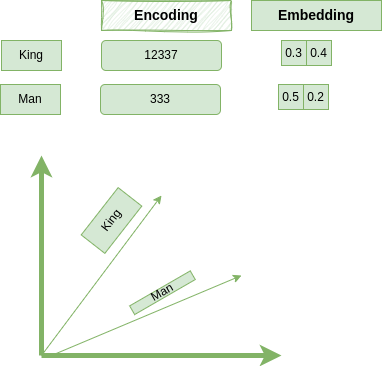

The diagram above was exported from draw.io. Its source (the exported page's mxGraphModel, read from the mxfile embedded in the PNG):
<mxGraphModel dx="1364" dy="843" grid="1" gridSize="10" guides="1" tooltips="1" connect="1" arrows="1" fold="1" page="1" pageScale="1" pageWidth="850" pageHeight="1100" math="0" shadow="0">
  <root>
    <mxCell id="0" />
    <mxCell id="1" parent="0" />
    <mxCell id="j4t_XPUDl0UHoJXXfJ8K-1" value="" style="endArrow=classic;html=1;rounded=0;strokeWidth=5;fillColor=#d5e8d4;strokeColor=#82b366;" edge="1" parent="1">
      <mxGeometry width="50" height="50" relative="1" as="geometry">
        <mxPoint x="160" y="440" as="sourcePoint" />
        <mxPoint x="160" y="240" as="targetPoint" />
      </mxGeometry>
    </mxCell>
    <mxCell id="j4t_XPUDl0UHoJXXfJ8K-2" value="" style="endArrow=classic;html=1;rounded=0;strokeWidth=5;fillColor=#d5e8d4;strokeColor=#82b366;" edge="1" parent="1">
      <mxGeometry width="50" height="50" relative="1" as="geometry">
        <mxPoint x="160" y="440" as="sourcePoint" />
        <mxPoint x="400" y="440" as="targetPoint" />
      </mxGeometry>
    </mxCell>
    <mxCell id="j4t_XPUDl0UHoJXXfJ8K-3" value="King" style="text;html=1;align=center;verticalAlign=middle;whiteSpace=wrap;rounded=0;fillColor=#d5e8d4;strokeColor=#82b366;" vertex="1" parent="1">
      <mxGeometry x="120" y="125" width="60" height="30" as="geometry" />
    </mxCell>
    <mxCell id="j4t_XPUDl0UHoJXXfJ8K-4" value="12337" style="rounded=1;whiteSpace=wrap;html=1;fillColor=#d5e8d4;strokeColor=#82b366;" vertex="1" parent="1">
      <mxGeometry x="220" y="125" width="120" height="30" as="geometry" />
    </mxCell>
    <mxCell id="j4t_XPUDl0UHoJXXfJ8K-5" value="&lt;h1 style=&quot;margin-top: 0px; font-size: 14px;&quot;&gt;Encoding&lt;/h1&gt;" style="text;html=1;whiteSpace=wrap;overflow=hidden;rounded=0;sketch=1;curveFitting=1;jiggle=2;fontSize=14;align=center;fillColor=#d5e8d4;strokeColor=#82b366;" vertex="1" parent="1">
      <mxGeometry x="220" y="85" width="130" height="30" as="geometry" />
    </mxCell>
    <mxCell id="j4t_XPUDl0UHoJXXfJ8K-48" value="" style="endArrow=classic;html=1;rounded=0;fillColor=#d5e8d4;strokeColor=#82b366;" edge="1" parent="1">
      <mxGeometry width="50" height="50" relative="1" as="geometry">
        <mxPoint x="160" y="440" as="sourcePoint" />
        <mxPoint x="280" y="280" as="targetPoint" />
      </mxGeometry>
    </mxCell>
    <mxCell id="j4t_XPUDl0UHoJXXfJ8K-49" value="King" style="text;html=1;align=center;verticalAlign=middle;whiteSpace=wrap;rounded=0;rotation=-52;fillColor=#d5e8d4;strokeColor=#82b366;" vertex="1" parent="1">
      <mxGeometry x="200" y="290" width="60" height="30" as="geometry" />
    </mxCell>
    <mxCell id="j4t_XPUDl0UHoJXXfJ8K-51" value="" style="group;fillColor=#d5e8d4;strokeColor=#82b366;" vertex="1" connectable="0" parent="1">
      <mxGeometry x="400" y="125" width="50" height="25" as="geometry" />
    </mxCell>
    <mxCell id="j4t_XPUDl0UHoJXXfJ8K-45" value="0.3" style="whiteSpace=wrap;html=1;aspect=fixed;fillColor=#d5e8d4;strokeColor=#82b366;" vertex="1" parent="j4t_XPUDl0UHoJXXfJ8K-51">
      <mxGeometry width="25" height="25" as="geometry" />
    </mxCell>
    <mxCell id="j4t_XPUDl0UHoJXXfJ8K-46" value="0.4" style="whiteSpace=wrap;html=1;aspect=fixed;fillColor=#d5e8d4;strokeColor=#82b366;" vertex="1" parent="j4t_XPUDl0UHoJXXfJ8K-51">
      <mxGeometry x="25" width="25" height="25" as="geometry" />
    </mxCell>
    <mxCell id="j4t_XPUDl0UHoJXXfJ8K-52" value="&lt;h1 style=&quot;margin-top: 0px; font-size: 14px;&quot;&gt;Embedding&lt;/h1&gt;" style="text;html=1;whiteSpace=wrap;overflow=hidden;rounded=0;fontSize=14;align=center;fillColor=#d5e8d4;strokeColor=#82b366;" vertex="1" parent="1">
      <mxGeometry x="370" y="85" width="130" height="30" as="geometry" />
    </mxCell>
    <mxCell id="j4t_XPUDl0UHoJXXfJ8K-53" value="Man" style="text;html=1;align=center;verticalAlign=middle;whiteSpace=wrap;rounded=0;fillColor=#d5e8d4;strokeColor=#82b366;" vertex="1" parent="1">
      <mxGeometry x="119" y="169" width="60" height="30" as="geometry" />
    </mxCell>
    <mxCell id="j4t_XPUDl0UHoJXXfJ8K-54" value="333" style="rounded=1;whiteSpace=wrap;html=1;fillColor=#d5e8d4;strokeColor=#82b366;" vertex="1" parent="1">
      <mxGeometry x="219" y="169" width="120" height="30" as="geometry" />
    </mxCell>
    <mxCell id="j4t_XPUDl0UHoJXXfJ8K-59" value="" style="group;fillColor=#d5e8d4;strokeColor=#82b366;" vertex="1" connectable="0" parent="1">
      <mxGeometry x="397" y="169" width="50" height="25" as="geometry" />
    </mxCell>
    <mxCell id="j4t_XPUDl0UHoJXXfJ8K-60" value="0.5" style="whiteSpace=wrap;html=1;aspect=fixed;fillColor=#d5e8d4;strokeColor=#82b366;" vertex="1" parent="j4t_XPUDl0UHoJXXfJ8K-59">
      <mxGeometry width="25" height="25" as="geometry" />
    </mxCell>
    <mxCell id="j4t_XPUDl0UHoJXXfJ8K-61" value="0.2" style="whiteSpace=wrap;html=1;aspect=fixed;fillColor=#d5e8d4;strokeColor=#82b366;" vertex="1" parent="j4t_XPUDl0UHoJXXfJ8K-59">
      <mxGeometry x="25" width="25" height="25" as="geometry" />
    </mxCell>
    <mxCell id="j4t_XPUDl0UHoJXXfJ8K-62" value="" style="endArrow=classic;html=1;rounded=0;fillColor=#d5e8d4;strokeColor=#82b366;" edge="1" parent="1">
      <mxGeometry width="50" height="50" relative="1" as="geometry">
        <mxPoint x="170" y="440" as="sourcePoint" />
        <mxPoint x="360" y="360" as="targetPoint" />
      </mxGeometry>
    </mxCell>
    <mxCell id="j4t_XPUDl0UHoJXXfJ8K-63" value="Man" style="text;html=1;align=center;verticalAlign=middle;whiteSpace=wrap;rounded=0;rotation=-30;fillColor=#d5e8d4;strokeColor=#82b366;" vertex="1" parent="1">
      <mxGeometry x="245.96" y="372.22" width="70" height="10" as="geometry" />
    </mxCell>
  </root>
</mxGraphModel>